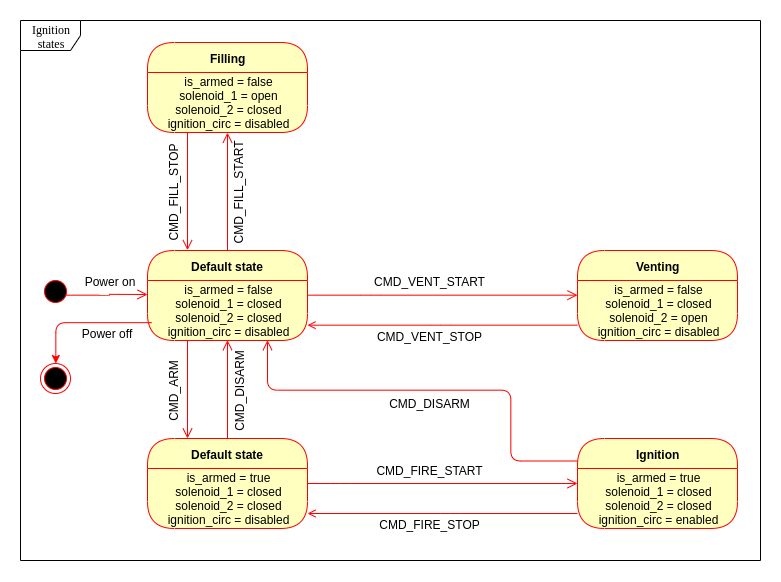

The diagram above was exported from draw.io. Its source (the exported page's mxGraphModel, read from the mxfile embedded in the PNG):
<mxGraphModel dx="1173" dy="622" grid="1" gridSize="10" guides="1" tooltips="1" connect="1" arrows="1" fold="1" page="1" pageScale="1" pageWidth="1100" pageHeight="850" background="#ffffff" math="0" shadow="0">
  <root>
    <mxCell id="0" />
    <mxCell id="1" parent="0" />
    <mxCell id="NxvUOUkU_PFMftlJKLws-37" value="Power on" style="text;align=center;fontStyle=0;verticalAlign=middle;spacingLeft=3;spacingRight=3;strokeColor=none;rotatable=0;points=[[0,0.5],[1,0.5]];portConstraint=eastwest;direction=east;" parent="1" vertex="1">
      <mxGeometry x="150" y="329" width="80" height="26" as="geometry" />
    </mxCell>
    <mxCell id="2a3bc250acf0617d-8" value="Ignition states" style="shape=umlFrame;whiteSpace=wrap;html=1;rounded=1;shadow=0;comic=0;labelBackgroundColor=none;strokeWidth=1;fontFamily=Verdana;fontSize=12;align=center;" parent="1" vertex="1">
      <mxGeometry x="100" y="80" width="740" height="540" as="geometry" />
    </mxCell>
    <mxCell id="382b91b5511bd0f7-1" value="" style="ellipse;html=1;shape=startState;fillColor=#000000;strokeColor=#ff0000;rounded=1;shadow=0;comic=0;labelBackgroundColor=none;fontFamily=Verdana;fontSize=12;fontColor=#000000;align=center;direction=south;" parent="1" vertex="1">
      <mxGeometry x="120" y="336" width="30" height="30" as="geometry" />
    </mxCell>
    <mxCell id="2a3bc250acf0617d-9" style="edgeStyle=orthogonalEdgeStyle;html=1;labelBackgroundColor=none;endArrow=open;endSize=8;strokeColor=#ff0000;fontFamily=Verdana;fontSize=12;align=left;exitX=0.614;exitY=0.148;exitDx=0;exitDy=0;exitPerimeter=0;" parent="1" edge="1" source="382b91b5511bd0f7-1">
      <mxGeometry relative="1" as="geometry">
        <mxPoint x="150" y="354" as="sourcePoint" />
        <mxPoint x="227" y="354" as="targetPoint" />
      </mxGeometry>
    </mxCell>
    <mxCell id="NxvUOUkU_PFMftlJKLws-2" value="Default state" style="swimlane;html=1;fontStyle=1;align=center;verticalAlign=middle;childLayout=stackLayout;horizontal=1;startSize=30;horizontalStack=0;resizeParent=0;resizeLast=1;container=0;fontColor=#000000;collapsible=0;rounded=1;arcSize=30;strokeColor=#ff0000;fillColor=#ffffc0;swimlaneFillColor=#ffffc0;" parent="1" vertex="1">
      <mxGeometry x="227" y="310" width="160" height="90" as="geometry" />
    </mxCell>
    <mxCell id="NxvUOUkU_PFMftlJKLws-3" value="&lt;blockquote style=&quot;margin: 0 0 0 40px ; border: none ; padding: 0px&quot;&gt;&lt;/blockquote&gt;&lt;span&gt;is_armed = false&lt;/span&gt;&lt;br&gt;&lt;blockquote style=&quot;margin: 0 0 0 40px ; border: none ; padding: 0px&quot;&gt;&lt;/blockquote&gt;&lt;span&gt;solenoid_1 = closed&lt;/span&gt;&lt;br&gt;solenoid_2 = closed&lt;br&gt;ignition_circ = disabled" style="text;html=1;strokeColor=none;fillColor=none;align=center;verticalAlign=middle;spacingLeft=4;spacingRight=4;whiteSpace=wrap;overflow=hidden;rotatable=0;fontColor=#000000;" parent="NxvUOUkU_PFMftlJKLws-2" vertex="1">
      <mxGeometry y="30" width="160" height="60" as="geometry" />
    </mxCell>
    <mxCell id="NxvUOUkU_PFMftlJKLws-6" value="Venting" style="swimlane;html=1;fontStyle=1;align=center;verticalAlign=middle;childLayout=stackLayout;horizontal=1;startSize=30;horizontalStack=0;resizeParent=0;resizeLast=1;container=0;fontColor=#000000;collapsible=0;rounded=1;arcSize=30;strokeColor=#ff0000;fillColor=#ffffc0;swimlaneFillColor=#ffffc0;" parent="1" vertex="1">
      <mxGeometry x="657" y="310" width="160" height="90" as="geometry" />
    </mxCell>
    <mxCell id="NxvUOUkU_PFMftlJKLws-7" value="&lt;blockquote style=&quot;margin: 0 0 0 40px ; border: none ; padding: 0px&quot;&gt;&lt;/blockquote&gt;&lt;span&gt;is_armed = false&lt;/span&gt;&lt;br&gt;&lt;blockquote style=&quot;margin: 0 0 0 40px ; border: none ; padding: 0px&quot;&gt;&lt;/blockquote&gt;&lt;span&gt;solenoid_1 = closed&lt;/span&gt;&lt;br&gt;solenoid_2 = open&lt;br&gt;ignition_circ = disabled" style="text;html=1;strokeColor=none;fillColor=none;align=center;verticalAlign=middle;spacingLeft=4;spacingRight=4;whiteSpace=wrap;overflow=hidden;rotatable=0;fontColor=#000000;" parent="NxvUOUkU_PFMftlJKLws-6" vertex="1">
      <mxGeometry y="30" width="160" height="60" as="geometry" />
    </mxCell>
    <mxCell id="NxvUOUkU_PFMftlJKLws-11" style="edgeStyle=orthogonalEdgeStyle;html=1;labelBackgroundColor=none;endArrow=open;endSize=8;strokeColor=#ff0000;fontFamily=Verdana;fontSize=12;align=left;entryX=0;entryY=0.25;entryDx=0;entryDy=0;exitX=1;exitY=0.25;exitDx=0;exitDy=0;" parent="1" source="NxvUOUkU_PFMftlJKLws-3" target="NxvUOUkU_PFMftlJKLws-7" edge="1">
      <mxGeometry relative="1" as="geometry">
        <mxPoint x="387" y="349" as="sourcePoint" />
        <mxPoint x="657" y="350" as="targetPoint" />
        <Array as="points">
          <mxPoint x="450" y="355" />
          <mxPoint x="450" y="355" />
        </Array>
      </mxGeometry>
    </mxCell>
    <mxCell id="NxvUOUkU_PFMftlJKLws-12" value="CMD_VENT_START" style="text;align=center;fontStyle=0;verticalAlign=middle;spacingLeft=3;spacingRight=3;strokeColor=none;rotatable=0;points=[[0,0.5],[1,0.5]];portConstraint=eastwest;" parent="1" vertex="1">
      <mxGeometry x="469.5" y="329" width="80" height="26" as="geometry" />
    </mxCell>
    <mxCell id="NxvUOUkU_PFMftlJKLws-13" style="edgeStyle=orthogonalEdgeStyle;html=1;labelBackgroundColor=none;endArrow=none;endSize=8;strokeColor=#ff0000;fontFamily=Verdana;fontSize=12;align=left;entryX=0;entryY=0.75;entryDx=0;entryDy=0;startArrow=open;startFill=0;endFill=0;exitX=1;exitY=0.75;exitDx=0;exitDy=0;" parent="1" source="NxvUOUkU_PFMftlJKLws-3" target="NxvUOUkU_PFMftlJKLws-7" edge="1">
      <mxGeometry relative="1" as="geometry">
        <mxPoint x="388.0344827586207" y="367.75862068965523" as="sourcePoint" />
        <mxPoint x="657.689655172414" y="368.44827586206895" as="targetPoint" />
        <Array as="points">
          <mxPoint x="520" y="385" />
          <mxPoint x="520" y="385" />
        </Array>
      </mxGeometry>
    </mxCell>
    <mxCell id="NxvUOUkU_PFMftlJKLws-14" value="CMD_VENT_STOP" style="text;align=center;fontStyle=0;verticalAlign=middle;spacingLeft=3;spacingRight=3;strokeColor=none;rotatable=0;points=[[0,0.5],[1,0.5]];portConstraint=eastwest;" parent="1" vertex="1">
      <mxGeometry x="469.5" y="384" width="80" height="26" as="geometry" />
    </mxCell>
    <mxCell id="NxvUOUkU_PFMftlJKLws-15" value="" style="ellipse;html=1;shape=endState;fillColor=#000000;strokeColor=#ff0000;" parent="1" vertex="1">
      <mxGeometry x="120" y="423" width="30" height="30" as="geometry" />
    </mxCell>
    <mxCell id="NxvUOUkU_PFMftlJKLws-16" value="Default state" style="swimlane;html=1;fontStyle=1;align=center;verticalAlign=middle;childLayout=stackLayout;horizontal=1;startSize=30;horizontalStack=0;resizeParent=0;resizeLast=1;container=0;fontColor=#000000;collapsible=0;rounded=1;arcSize=30;strokeColor=#ff0000;fillColor=#ffffc0;swimlaneFillColor=#ffffc0;" parent="1" vertex="1">
      <mxGeometry x="227" y="498" width="160" height="90" as="geometry" />
    </mxCell>
    <mxCell id="NxvUOUkU_PFMftlJKLws-17" value="&lt;blockquote style=&quot;margin: 0 0 0 40px ; border: none ; padding: 0px&quot;&gt;&lt;/blockquote&gt;&lt;span&gt;is_armed = true&lt;/span&gt;&lt;br&gt;&lt;blockquote style=&quot;margin: 0 0 0 40px ; border: none ; padding: 0px&quot;&gt;&lt;/blockquote&gt;&lt;span&gt;solenoid_1 = closed&lt;/span&gt;&lt;br&gt;solenoid_2 = closed&lt;br&gt;ignition_circ = disabled" style="text;html=1;strokeColor=none;fillColor=none;align=center;verticalAlign=middle;spacingLeft=4;spacingRight=4;whiteSpace=wrap;overflow=hidden;rotatable=0;fontColor=#000000;" parent="NxvUOUkU_PFMftlJKLws-16" vertex="1">
      <mxGeometry y="30" width="160" height="60" as="geometry" />
    </mxCell>
    <mxCell id="NxvUOUkU_PFMftlJKLws-18" value="Filling" style="swimlane;html=1;fontStyle=1;align=center;verticalAlign=middle;childLayout=stackLayout;horizontal=1;startSize=30;horizontalStack=0;resizeParent=0;resizeLast=1;container=0;fontColor=#000000;collapsible=0;rounded=1;arcSize=30;strokeColor=#ff0000;fillColor=#ffffc0;swimlaneFillColor=#ffffc0;" parent="1" vertex="1">
      <mxGeometry x="227" y="102" width="160" height="90" as="geometry" />
    </mxCell>
    <mxCell id="NxvUOUkU_PFMftlJKLws-19" value="&lt;blockquote style=&quot;margin: 0 0 0 40px ; border: none ; padding: 0px&quot;&gt;&lt;/blockquote&gt;&lt;span&gt;is_armed = false&lt;/span&gt;&lt;br&gt;&lt;blockquote style=&quot;margin: 0 0 0 40px ; border: none ; padding: 0px&quot;&gt;&lt;/blockquote&gt;&lt;span&gt;solenoid_1 = open&lt;/span&gt;&lt;br&gt;solenoid_2 = closed&lt;br&gt;ignition_circ = disabled" style="text;html=1;strokeColor=none;fillColor=none;align=center;verticalAlign=middle;spacingLeft=4;spacingRight=4;whiteSpace=wrap;overflow=hidden;rotatable=0;fontColor=#000000;" parent="NxvUOUkU_PFMftlJKLws-18" vertex="1">
      <mxGeometry y="30" width="160" height="60" as="geometry" />
    </mxCell>
    <mxCell id="NxvUOUkU_PFMftlJKLws-21" style="edgeStyle=orthogonalEdgeStyle;html=1;labelBackgroundColor=none;endArrow=open;endSize=8;strokeColor=#ff0000;fontFamily=Verdana;fontSize=12;align=left;exitX=0.5;exitY=0;exitDx=0;exitDy=0;entryX=0.5;entryY=1;entryDx=0;entryDy=0;" parent="1" source="NxvUOUkU_PFMftlJKLws-2" target="NxvUOUkU_PFMftlJKLws-19" edge="1">
      <mxGeometry relative="1" as="geometry">
        <mxPoint x="330" y="260" as="sourcePoint" />
        <mxPoint x="407" y="260" as="targetPoint" />
      </mxGeometry>
    </mxCell>
    <mxCell id="NxvUOUkU_PFMftlJKLws-22" style="edgeStyle=orthogonalEdgeStyle;html=1;labelBackgroundColor=none;endArrow=open;endSize=8;strokeColor=#ff0000;fontFamily=Verdana;fontSize=12;align=left;exitX=0.25;exitY=1;exitDx=0;exitDy=0;entryX=0.25;entryY=0;entryDx=0;entryDy=0;" parent="1" source="NxvUOUkU_PFMftlJKLws-19" target="NxvUOUkU_PFMftlJKLws-2" edge="1">
      <mxGeometry relative="1" as="geometry">
        <mxPoint x="189.5" y="324" as="sourcePoint" />
        <mxPoint x="189.5" y="164" as="targetPoint" />
      </mxGeometry>
    </mxCell>
    <mxCell id="NxvUOUkU_PFMftlJKLws-23" value="CMD_FILL_START" style="text;align=center;fontStyle=0;verticalAlign=middle;spacingLeft=3;spacingRight=3;strokeColor=none;rotatable=0;points=[[0,0.5],[1,0.5]];portConstraint=eastwest;rotation=270;" parent="1" vertex="1">
      <mxGeometry x="279" y="240" width="80" height="22" as="geometry" />
    </mxCell>
    <mxCell id="NxvUOUkU_PFMftlJKLws-24" value="CMD_FILL_STOP" style="text;align=center;fontStyle=0;verticalAlign=middle;spacingLeft=3;spacingRight=3;strokeColor=none;rotatable=0;points=[[0,0.5],[1,0.5]];portConstraint=eastwest;direction=east;rotation=270;" parent="1" vertex="1">
      <mxGeometry x="214" y="238" width="80" height="26" as="geometry" />
    </mxCell>
    <mxCell id="NxvUOUkU_PFMftlJKLws-25" style="edgeStyle=orthogonalEdgeStyle;html=1;labelBackgroundColor=none;endArrow=open;endSize=8;strokeColor=#ff0000;fontFamily=Verdana;fontSize=12;align=left;exitX=0.5;exitY=0;exitDx=0;exitDy=0;entryX=0.5;entryY=1;entryDx=0;entryDy=0;" parent="1" source="NxvUOUkU_PFMftlJKLws-16" target="NxvUOUkU_PFMftlJKLws-3" edge="1">
      <mxGeometry relative="1" as="geometry">
        <mxPoint x="347" y="560" as="sourcePoint" />
        <mxPoint x="347" y="400" as="targetPoint" />
      </mxGeometry>
    </mxCell>
    <mxCell id="NxvUOUkU_PFMftlJKLws-26" style="edgeStyle=orthogonalEdgeStyle;html=1;labelBackgroundColor=none;endArrow=open;endSize=8;strokeColor=#ff0000;fontFamily=Verdana;fontSize=12;align=left;exitX=0.25;exitY=1;exitDx=0;exitDy=0;entryX=0.25;entryY=0;entryDx=0;entryDy=0;" parent="1" target="NxvUOUkU_PFMftlJKLws-16" edge="1">
      <mxGeometry relative="1" as="geometry">
        <mxPoint x="267" y="400" as="sourcePoint" />
        <mxPoint x="267" y="560" as="targetPoint" />
      </mxGeometry>
    </mxCell>
    <mxCell id="NxvUOUkU_PFMftlJKLws-27" value="CMD_DISARM" style="text;align=center;fontStyle=0;verticalAlign=middle;spacingLeft=3;spacingRight=3;strokeColor=none;rotatable=0;points=[[0,0.5],[1,0.5]];portConstraint=eastwest;rotation=270;" parent="1" vertex="1">
      <mxGeometry x="280" y="436.5" width="80" height="26" as="geometry" />
    </mxCell>
    <mxCell id="NxvUOUkU_PFMftlJKLws-28" value="CMD_ARM" style="text;align=center;fontStyle=0;verticalAlign=middle;spacingLeft=3;spacingRight=3;strokeColor=none;rotatable=0;points=[[0,0.5],[1,0.5]];portConstraint=eastwest;direction=east;rotation=270;" parent="1" vertex="1">
      <mxGeometry x="214" y="436.5" width="80" height="26" as="geometry" />
    </mxCell>
    <mxCell id="NxvUOUkU_PFMftlJKLws-29" value="Ignition" style="swimlane;html=1;fontStyle=1;align=center;verticalAlign=middle;childLayout=stackLayout;horizontal=1;startSize=30;horizontalStack=0;resizeParent=0;resizeLast=1;container=0;fontColor=#000000;collapsible=0;rounded=1;arcSize=30;strokeColor=#ff0000;fillColor=#ffffc0;swimlaneFillColor=#ffffc0;" parent="1" vertex="1">
      <mxGeometry x="657" y="498" width="160" height="90" as="geometry" />
    </mxCell>
    <mxCell id="NxvUOUkU_PFMftlJKLws-30" value="&lt;blockquote style=&quot;margin: 0 0 0 40px ; border: none ; padding: 0px&quot;&gt;&lt;/blockquote&gt;&lt;span&gt;is_armed = true&lt;/span&gt;&lt;br&gt;&lt;blockquote style=&quot;margin: 0 0 0 40px ; border: none ; padding: 0px&quot;&gt;&lt;/blockquote&gt;&lt;span&gt;solenoid_1 = closed&lt;/span&gt;&lt;br&gt;solenoid_2 = closed&lt;br&gt;ignition_circ = enabled" style="text;html=1;strokeColor=none;fillColor=none;align=center;verticalAlign=middle;spacingLeft=4;spacingRight=4;whiteSpace=wrap;overflow=hidden;rotatable=0;fontColor=#000000;" parent="NxvUOUkU_PFMftlJKLws-29" vertex="1">
      <mxGeometry y="30" width="160" height="60" as="geometry" />
    </mxCell>
    <mxCell id="NxvUOUkU_PFMftlJKLws-31" style="edgeStyle=orthogonalEdgeStyle;html=1;labelBackgroundColor=none;endArrow=open;endSize=8;strokeColor=#ff0000;fontFamily=Verdana;fontSize=12;align=left;entryX=0;entryY=0.25;entryDx=0;entryDy=0;exitX=1;exitY=0.25;exitDx=0;exitDy=0;" parent="1" source="NxvUOUkU_PFMftlJKLws-17" target="NxvUOUkU_PFMftlJKLws-30" edge="1">
      <mxGeometry relative="1" as="geometry">
        <mxPoint x="380" y="638.5" as="sourcePoint" />
        <mxPoint x="650" y="633.5" as="targetPoint" />
        <Array as="points">
          <mxPoint x="420" y="543" />
          <mxPoint x="420" y="543" />
        </Array>
      </mxGeometry>
    </mxCell>
    <mxCell id="NxvUOUkU_PFMftlJKLws-32" value="CMD_FIRE_START" style="text;align=center;fontStyle=0;verticalAlign=middle;spacingLeft=3;spacingRight=3;strokeColor=none;rotatable=0;points=[[0,0.5],[1,0.5]];portConstraint=eastwest;" parent="1" vertex="1">
      <mxGeometry x="469.5" y="518" width="80" height="26" as="geometry" />
    </mxCell>
    <mxCell id="NxvUOUkU_PFMftlJKLws-33" style="edgeStyle=orthogonalEdgeStyle;html=1;labelBackgroundColor=none;endArrow=none;endSize=8;strokeColor=#ff0000;fontFamily=Verdana;fontSize=12;align=left;entryX=0;entryY=0.75;entryDx=0;entryDy=0;startArrow=open;startFill=0;endFill=0;exitX=1;exitY=0.75;exitDx=0;exitDy=0;" parent="1" source="NxvUOUkU_PFMftlJKLws-17" target="NxvUOUkU_PFMftlJKLws-30" edge="1">
      <mxGeometry relative="1" as="geometry">
        <mxPoint x="380" y="668.5" as="sourcePoint" />
        <mxPoint x="650.689655172414" y="651.948275862069" as="targetPoint" />
        <Array as="points">
          <mxPoint x="530" y="573" />
          <mxPoint x="530" y="573" />
        </Array>
      </mxGeometry>
    </mxCell>
    <mxCell id="NxvUOUkU_PFMftlJKLws-34" value="CMD_FIRE_STOP" style="text;align=center;fontStyle=0;verticalAlign=middle;spacingLeft=3;spacingRight=3;strokeColor=none;rotatable=0;points=[[0,0.5],[1,0.5]];portConstraint=eastwest;" parent="1" vertex="1">
      <mxGeometry x="469.5" y="572" width="80" height="26" as="geometry" />
    </mxCell>
    <mxCell id="NxvUOUkU_PFMftlJKLws-35" style="edgeStyle=orthogonalEdgeStyle;html=1;labelBackgroundColor=none;endArrow=none;endSize=8;strokeColor=#ff0000;fontFamily=Verdana;fontSize=12;align=left;startArrow=classic;startFill=1;endFill=0;exitX=0.5;exitY=0;exitDx=0;exitDy=0;" parent="1" source="NxvUOUkU_PFMftlJKLws-15" edge="1">
      <mxGeometry relative="1" as="geometry">
        <mxPoint x="154" y="382.5" as="sourcePoint" />
        <mxPoint x="231" y="382.5" as="targetPoint" />
        <Array as="points">
          <mxPoint x="135" y="383" />
        </Array>
      </mxGeometry>
    </mxCell>
    <mxCell id="NxvUOUkU_PFMftlJKLws-36" value="Power off" style="text;align=center;fontStyle=0;verticalAlign=middle;spacingLeft=3;spacingRight=3;strokeColor=none;rotatable=0;points=[[0,0.5],[1,0.5]];portConstraint=eastwest;direction=east;" parent="1" vertex="1">
      <mxGeometry x="147" y="381" width="80" height="26" as="geometry" />
    </mxCell>
    <mxCell id="NxvUOUkU_PFMftlJKLws-38" style="edgeStyle=orthogonalEdgeStyle;html=1;labelBackgroundColor=none;endArrow=open;endSize=8;strokeColor=#ff0000;fontFamily=Verdana;fontSize=12;align=left;entryX=0.75;entryY=1;entryDx=0;entryDy=0;exitX=0;exitY=0.25;exitDx=0;exitDy=0;" parent="1" source="NxvUOUkU_PFMftlJKLws-29" target="NxvUOUkU_PFMftlJKLws-3" edge="1">
      <mxGeometry relative="1" as="geometry">
        <mxPoint x="440" y="486" as="sourcePoint" />
        <mxPoint x="710" y="486" as="targetPoint" />
        <Array as="points">
          <mxPoint x="590" y="521" />
          <mxPoint x="590" y="450" />
          <mxPoint x="347" y="450" />
        </Array>
      </mxGeometry>
    </mxCell>
    <mxCell id="NxvUOUkU_PFMftlJKLws-39" value="CMD_DISARM" style="text;align=center;fontStyle=0;verticalAlign=middle;spacingLeft=3;spacingRight=3;strokeColor=none;rotatable=0;points=[[0,0.5],[1,0.5]];portConstraint=eastwest;" parent="1" vertex="1">
      <mxGeometry x="469.5" y="451" width="80" height="26" as="geometry" />
    </mxCell>
  </root>
</mxGraphModel>